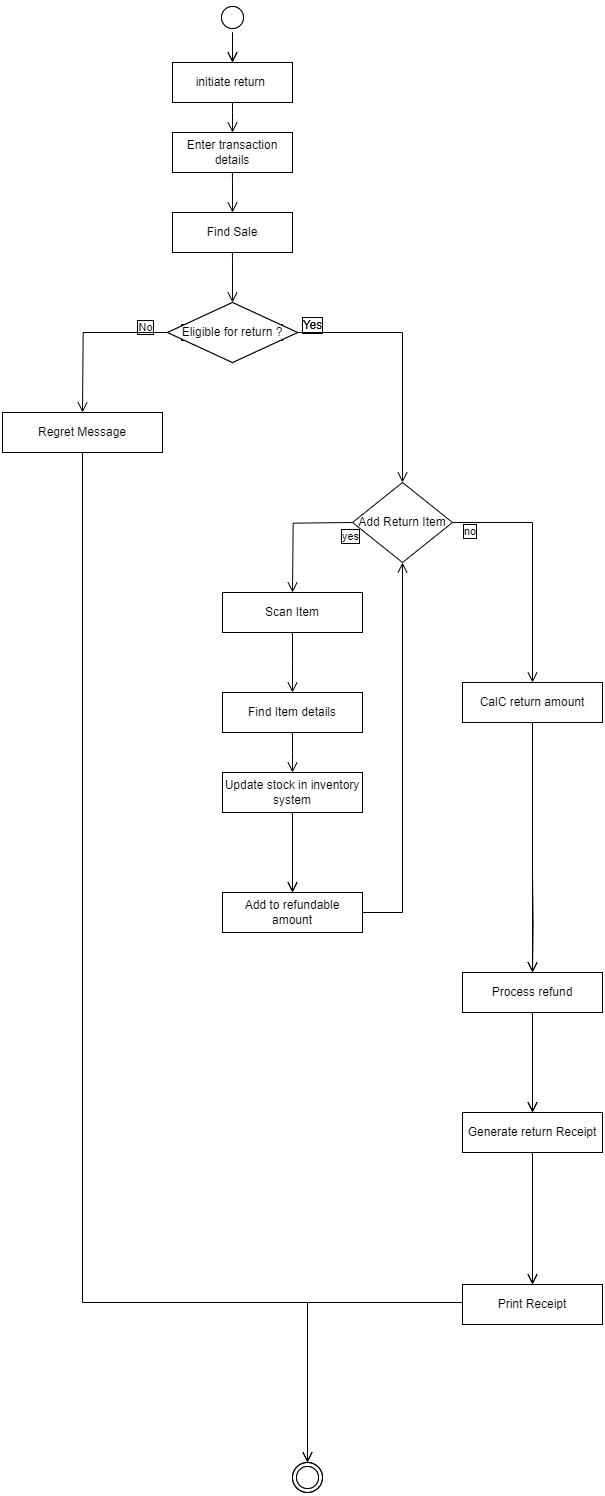

The diagram above was exported from draw.io. Its source (the exported page's mxGraphModel, read from the mxfile embedded in the PNG):
<mxGraphModel dx="3450" dy="6140" grid="1" gridSize="10" guides="1" tooltips="1" connect="1" arrows="1" fold="1" page="1" pageScale="1" pageWidth="850" pageHeight="1100" math="0" shadow="0">
  <root>
    <mxCell id="0" />
    <mxCell id="1" parent="0" />
    <mxCell id="2" value="&lt;p style=&quot;line-height: 0%;&quot;&gt;initiate return&amp;nbsp;&lt;/p&gt;" style="rounded=0;whiteSpace=wrap;html=1;arcSize=40;labelBorderColor=default;align=center;verticalAlign=middle;fontFamily=Helvetica;fontSize=12;labelBackgroundColor=none;" vertex="1" parent="1">
      <mxGeometry x="1226" y="-30" width="120" height="40" as="geometry" />
    </mxCell>
    <mxCell id="3" value="" style="ellipse;html=1;shape=startState;labelBorderColor=default;labelBackgroundColor=none;rounded=0;" vertex="1" parent="1">
      <mxGeometry x="1271" y="-90" width="30" height="30" as="geometry" />
    </mxCell>
    <mxCell id="4" value="" style="edgeStyle=orthogonalEdgeStyle;html=1;verticalAlign=bottom;endArrow=open;endSize=8;rounded=0;labelBorderColor=default;labelBackgroundColor=none;fontColor=default;" edge="1" source="3" parent="1">
      <mxGeometry relative="1" as="geometry">
        <mxPoint x="1286" y="-30" as="targetPoint" />
      </mxGeometry>
    </mxCell>
    <mxCell id="5" value="Eligible for return ?" style="rhombus;whiteSpace=wrap;html=1;labelBorderColor=default;labelBackgroundColor=none;rounded=0;" vertex="1" parent="1">
      <mxGeometry x="1221" y="210" width="130" height="60" as="geometry" />
    </mxCell>
    <mxCell id="6" value="" style="edgeStyle=orthogonalEdgeStyle;html=1;align=left;verticalAlign=bottom;endArrow=open;endSize=8;rounded=0;entryX=0.5;entryY=0;entryDx=0;entryDy=0;labelBorderColor=default;labelBackgroundColor=none;fontColor=default;" edge="1" source="5" parent="1">
      <mxGeometry x="-1" relative="1" as="geometry">
        <mxPoint x="1456" y="390" as="targetPoint" />
        <Array as="points">
          <mxPoint x="1456" y="240" />
        </Array>
      </mxGeometry>
    </mxCell>
    <mxCell id="7" value="" style="edgeStyle=orthogonalEdgeStyle;html=1;align=left;verticalAlign=top;endArrow=open;endSize=8;rounded=0;exitX=0;exitY=0.5;exitDx=0;exitDy=0;labelBorderColor=default;labelBackgroundColor=none;fontColor=default;" edge="1" source="5" parent="1">
      <mxGeometry x="-0.8176" y="10" relative="1" as="geometry">
        <mxPoint x="1136" y="320" as="targetPoint" />
        <mxPoint as="offset" />
      </mxGeometry>
    </mxCell>
    <mxCell id="8" value="No" style="edgeLabel;html=1;align=center;verticalAlign=middle;resizable=0;points=[];labelBorderColor=default;labelBackgroundColor=none;rounded=0;" connectable="0" vertex="1" parent="7">
      <mxGeometry x="-0.7305" y="1" relative="1" as="geometry">
        <mxPoint y="-8" as="offset" />
      </mxGeometry>
    </mxCell>
    <mxCell id="9" value="Yes" style="text;html=1;align=center;verticalAlign=middle;resizable=0;points=[];autosize=1;strokeColor=none;fillColor=none;labelBorderColor=default;labelBackgroundColor=none;rounded=0;" vertex="1" parent="1">
      <mxGeometry x="1346" y="218" width="40" height="30" as="geometry" />
    </mxCell>
    <mxCell id="10" value="Inform customer" style="rounded=0;whiteSpace=wrap;html=1;arcSize=40;labelBorderColor=default;labelBackgroundColor=none;" vertex="1" parent="1">
      <mxGeometry x="1056" y="320" width="160" height="40" as="geometry" />
    </mxCell>
    <mxCell id="11" value="" style="edgeStyle=orthogonalEdgeStyle;html=1;verticalAlign=bottom;endArrow=open;endSize=8;rounded=0;entryX=0.5;entryY=0;entryDx=0;entryDy=0;labelBorderColor=default;labelBackgroundColor=none;fontColor=default;" edge="1" source="10" target="23" parent="1">
      <mxGeometry relative="1" as="geometry">
        <mxPoint x="1136" y="1323.3333333333333" as="targetPoint" />
        <Array as="points">
          <mxPoint x="1136" y="1210" />
          <mxPoint x="1361" y="1210" />
        </Array>
      </mxGeometry>
    </mxCell>
    <mxCell id="12" value="no" style="edgeStyle=orthogonalEdgeStyle;html=1;align=left;verticalAlign=bottom;endArrow=open;endSize=8;rounded=0;exitX=1;exitY=0.5;exitDx=0;exitDy=0;labelBorderColor=default;labelBackgroundColor=none;fontColor=default;" edge="1" parent="1">
      <mxGeometry x="-0.9086" y="-19" relative="1" as="geometry">
        <mxPoint x="1586" y="590" as="targetPoint" />
        <Array as="points">
          <mxPoint x="1586" y="430" />
        </Array>
        <mxPoint x="-1" as="offset" />
        <mxPoint x="1506" y="430" as="sourcePoint" />
      </mxGeometry>
    </mxCell>
    <mxCell id="13" value="yes" style="edgeStyle=orthogonalEdgeStyle;html=1;align=left;verticalAlign=top;endArrow=open;endSize=8;rounded=0;exitX=0;exitY=0.5;exitDx=0;exitDy=0;labelBorderColor=default;labelBackgroundColor=none;fontColor=default;" edge="1" parent="1">
      <mxGeometry x="-0.7884" relative="1" as="geometry">
        <mxPoint x="1346" y="500" as="targetPoint" />
        <mxPoint as="offset" />
        <mxPoint x="1406" y="430" as="sourcePoint" />
      </mxGeometry>
    </mxCell>
    <mxCell id="14" value="Retrieve details" style="rounded=0;whiteSpace=wrap;html=1;arcSize=40;labelBorderColor=default;labelBackgroundColor=none;" vertex="1" parent="1">
      <mxGeometry x="1276" y="600" width="140" height="40" as="geometry" />
    </mxCell>
    <mxCell id="15" value="" style="edgeStyle=orthogonalEdgeStyle;html=1;verticalAlign=bottom;endArrow=open;endSize=8;rounded=0;labelBorderColor=default;labelBackgroundColor=none;fontColor=default;" edge="1" source="14" parent="1">
      <mxGeometry relative="1" as="geometry">
        <mxPoint x="1346" y="680" as="targetPoint" />
      </mxGeometry>
    </mxCell>
    <mxCell id="16" value="" style="edgeStyle=orthogonalEdgeStyle;html=1;verticalAlign=bottom;endArrow=open;endSize=8;rounded=0;entryX=0.5;entryY=0;entryDx=0;entryDy=0;labelBorderColor=default;labelBackgroundColor=none;fontColor=default;" edge="1" target="17" parent="1">
      <mxGeometry relative="1" as="geometry">
        <mxPoint x="1476" y="780" as="targetPoint" />
        <mxPoint x="1586" y="782" as="sourcePoint" />
      </mxGeometry>
    </mxCell>
    <mxCell id="17" value="Process refund" style="rounded=0;whiteSpace=wrap;html=1;arcSize=40;labelBorderColor=default;labelBackgroundColor=none;" vertex="1" parent="1">
      <mxGeometry x="1516" y="880" width="140" height="40" as="geometry" />
    </mxCell>
    <mxCell id="18" value="" style="edgeStyle=orthogonalEdgeStyle;html=1;verticalAlign=bottom;endArrow=open;endSize=8;rounded=0;entryX=0.5;entryY=0;entryDx=0;entryDy=0;labelBorderColor=default;labelBackgroundColor=none;fontColor=default;" edge="1" source="17" target="19" parent="1">
      <mxGeometry relative="1" as="geometry">
        <mxPoint x="1641" y="997" as="targetPoint" />
      </mxGeometry>
    </mxCell>
    <mxCell id="19" value="Generate return Receipt" style="rounded=0;whiteSpace=wrap;html=1;arcSize=40;labelBorderColor=default;labelBackgroundColor=none;" vertex="1" parent="1">
      <mxGeometry x="1516" y="1020" width="140" height="40" as="geometry" />
    </mxCell>
    <mxCell id="20" value="" style="edgeStyle=orthogonalEdgeStyle;html=1;verticalAlign=bottom;endArrow=open;endSize=8;rounded=0;entryX=0.5;entryY=0;entryDx=0;entryDy=0;labelBorderColor=default;labelBackgroundColor=none;fontColor=default;" edge="1" source="19" target="21" parent="1">
      <mxGeometry relative="1" as="geometry">
        <mxPoint x="1486" y="1189" as="targetPoint" />
      </mxGeometry>
    </mxCell>
    <mxCell id="21" value="Print Receipt" style="rounded=0;whiteSpace=wrap;html=1;arcSize=40;labelBorderColor=default;labelBackgroundColor=none;" vertex="1" parent="1">
      <mxGeometry x="1516" y="1192" width="140" height="40" as="geometry" />
    </mxCell>
    <mxCell id="22" value="" style="edgeStyle=orthogonalEdgeStyle;html=1;verticalAlign=bottom;endArrow=open;endSize=8;rounded=0;entryX=0.5;entryY=0;entryDx=0;entryDy=0;labelBorderColor=default;labelBackgroundColor=none;fontColor=default;" edge="1" source="21" target="23" parent="1">
      <mxGeometry relative="1" as="geometry">
        <mxPoint x="1486" y="1292" as="targetPoint" />
        <Array as="points">
          <mxPoint x="1361" y="1210" />
        </Array>
      </mxGeometry>
    </mxCell>
    <mxCell id="23" value="" style="ellipse;html=1;shape=endState;labelBorderColor=default;labelBackgroundColor=none;rounded=0;" vertex="1" parent="1">
      <mxGeometry x="1346" y="1370" width="30" height="30" as="geometry" />
    </mxCell>
    <mxCell id="24" value="Update stock in inventory system" style="rounded=0;whiteSpace=wrap;html=1;arcSize=40;labelBorderColor=default;labelBackgroundColor=none;" vertex="1" parent="1">
      <mxGeometry x="1276" y="680" width="140" height="40" as="geometry" />
    </mxCell>
    <mxCell id="25" value="" style="edgeStyle=orthogonalEdgeStyle;html=1;verticalAlign=bottom;endArrow=open;endSize=8;rounded=0;labelBorderColor=default;labelBackgroundColor=none;fontColor=default;" edge="1" source="24" parent="1">
      <mxGeometry relative="1" as="geometry">
        <mxPoint x="1346" y="800" as="targetPoint" />
      </mxGeometry>
    </mxCell>
    <mxCell id="26" value="Add to refundable amount" style="rounded=0;whiteSpace=wrap;html=1;arcSize=40;labelBorderColor=default;labelBackgroundColor=none;" vertex="1" parent="1">
      <mxGeometry x="1276" y="800" width="140" height="40" as="geometry" />
    </mxCell>
    <mxCell id="27" value="" style="edgeStyle=orthogonalEdgeStyle;html=1;verticalAlign=bottom;endArrow=open;endSize=8;rounded=0;exitX=1;exitY=0.5;exitDx=0;exitDy=0;entryX=0.5;entryY=1;entryDx=0;entryDy=0;labelBorderColor=default;labelBackgroundColor=none;fontColor=default;" edge="1" source="26" parent="1">
      <mxGeometry relative="1" as="geometry">
        <mxPoint x="1456" y="470" as="targetPoint" />
        <Array as="points">
          <mxPoint x="1456" y="820" />
        </Array>
      </mxGeometry>
    </mxCell>
    <mxCell id="28" value="initiate return&amp;nbsp;" style="rounded=0;whiteSpace=wrap;html=1;arcSize=40;labelBackgroundColor=none;align=center;verticalAlign=middle;fontFamily=Helvetica;fontSize=12;" vertex="1" parent="1">
      <mxGeometry x="1226" y="-30" width="120" height="40" as="geometry" />
    </mxCell>
    <mxCell id="29" value="" style="edgeStyle=orthogonalEdgeStyle;html=1;verticalAlign=middle;endArrow=open;endSize=8;rounded=0;labelBackgroundColor=none;align=center;arcSize=40;fontFamily=Helvetica;fontSize=12;fontColor=default;" edge="1" source="28" parent="1">
      <mxGeometry relative="1" as="geometry">
        <mxPoint x="1286" y="40" as="targetPoint" />
        <Array as="points">
          <mxPoint x="1286" y="20" />
          <mxPoint x="1286" y="20" />
        </Array>
      </mxGeometry>
    </mxCell>
    <mxCell id="30" value="" style="ellipse;html=1;shape=startState;labelBackgroundColor=none;rounded=0;" vertex="1" parent="1">
      <mxGeometry x="1271" y="-90" width="30" height="30" as="geometry" />
    </mxCell>
    <mxCell id="31" value="" style="edgeStyle=orthogonalEdgeStyle;html=1;verticalAlign=middle;endArrow=open;endSize=8;rounded=0;labelBackgroundColor=none;align=center;arcSize=40;fontFamily=Helvetica;fontSize=12;fontColor=default;" edge="1" source="30" parent="1">
      <mxGeometry relative="1" as="geometry">
        <mxPoint x="1286" y="-30" as="targetPoint" />
      </mxGeometry>
    </mxCell>
    <mxCell id="32" value="Eligible for return ?" style="rhombus;whiteSpace=wrap;html=1;labelBackgroundColor=none;rounded=0;align=center;verticalAlign=middle;arcSize=40;fontFamily=Helvetica;fontSize=12;" vertex="1" parent="1">
      <mxGeometry x="1221" y="210" width="130" height="60" as="geometry" />
    </mxCell>
    <mxCell id="33" value="Yes" style="text;html=1;align=center;verticalAlign=middle;resizable=0;points=[];autosize=1;strokeColor=none;fillColor=none;labelBackgroundColor=none;rounded=0;" vertex="1" parent="1">
      <mxGeometry x="1346" y="218" width="40" height="30" as="geometry" />
    </mxCell>
    <mxCell id="34" value="Regret Message" style="rounded=0;whiteSpace=wrap;html=1;arcSize=40;labelBackgroundColor=none;align=center;verticalAlign=middle;fontFamily=Helvetica;fontSize=12;" vertex="1" parent="1">
      <mxGeometry x="1056" y="320" width="160" height="40" as="geometry" />
    </mxCell>
    <mxCell id="35" value="Add Return Item" style="rhombus;whiteSpace=wrap;html=1;labelBackgroundColor=none;rounded=0;align=center;verticalAlign=middle;arcSize=40;fontFamily=Helvetica;fontSize=12;" vertex="1" parent="1">
      <mxGeometry x="1406" y="390" width="100" height="80" as="geometry" />
    </mxCell>
    <mxCell id="36" value="Scan Item" style="rounded=0;whiteSpace=wrap;html=1;arcSize=40;labelBackgroundColor=none;align=center;verticalAlign=middle;fontFamily=Helvetica;fontSize=12;" vertex="1" parent="1">
      <mxGeometry x="1276" y="500" width="140" height="40" as="geometry" />
    </mxCell>
    <mxCell id="37" value="" style="edgeStyle=orthogonalEdgeStyle;html=1;verticalAlign=middle;endArrow=open;endSize=8;rounded=0;labelBackgroundColor=none;align=center;arcSize=40;fontFamily=Helvetica;fontSize=12;fontColor=default;" edge="1" source="36" parent="1">
      <mxGeometry relative="1" as="geometry">
        <mxPoint x="1346" y="600" as="targetPoint" />
      </mxGeometry>
    </mxCell>
    <mxCell id="38" value="CalC return amount" style="rounded=0;whiteSpace=wrap;html=1;arcSize=40;labelBackgroundColor=none;align=center;verticalAlign=middle;fontFamily=Helvetica;fontSize=12;" vertex="1" parent="1">
      <mxGeometry x="1516" y="590" width="140" height="40" as="geometry" />
    </mxCell>
    <mxCell id="39" value="" style="edgeStyle=orthogonalEdgeStyle;html=1;verticalAlign=middle;endArrow=open;endSize=8;rounded=0;entryX=0.5;entryY=0;entryDx=0;entryDy=0;labelBackgroundColor=none;align=center;arcSize=40;fontFamily=Helvetica;fontSize=12;fontColor=default;" edge="1" source="38" target="40" parent="1">
      <mxGeometry relative="1" as="geometry">
        <mxPoint x="1476" y="780" as="targetPoint" />
      </mxGeometry>
    </mxCell>
    <mxCell id="40" value="Process refund" style="rounded=0;whiteSpace=wrap;html=1;arcSize=40;labelBackgroundColor=none;align=center;verticalAlign=middle;fontFamily=Helvetica;fontSize=12;" vertex="1" parent="1">
      <mxGeometry x="1516" y="880" width="140" height="40" as="geometry" />
    </mxCell>
    <mxCell id="41" value="" style="edgeStyle=orthogonalEdgeStyle;html=1;verticalAlign=middle;endArrow=open;endSize=8;rounded=0;entryX=0.5;entryY=0;entryDx=0;entryDy=0;labelBackgroundColor=none;align=center;arcSize=40;fontFamily=Helvetica;fontSize=12;fontColor=default;" edge="1" source="40" target="42" parent="1">
      <mxGeometry relative="1" as="geometry">
        <mxPoint x="1641" y="997" as="targetPoint" />
      </mxGeometry>
    </mxCell>
    <mxCell id="42" value="Generate return Receipt" style="rounded=0;whiteSpace=wrap;html=1;arcSize=40;labelBackgroundColor=none;align=center;verticalAlign=middle;fontFamily=Helvetica;fontSize=12;" vertex="1" parent="1">
      <mxGeometry x="1516" y="1020" width="140" height="40" as="geometry" />
    </mxCell>
    <mxCell id="43" value="" style="edgeStyle=orthogonalEdgeStyle;html=1;verticalAlign=middle;endArrow=open;endSize=8;rounded=0;entryX=0.5;entryY=0;entryDx=0;entryDy=0;labelBackgroundColor=none;align=center;arcSize=40;fontFamily=Helvetica;fontSize=12;fontColor=default;" edge="1" source="42" target="44" parent="1">
      <mxGeometry relative="1" as="geometry">
        <mxPoint x="1486" y="1189" as="targetPoint" />
      </mxGeometry>
    </mxCell>
    <mxCell id="44" value="Print Receipt" style="rounded=0;whiteSpace=wrap;html=1;arcSize=40;labelBackgroundColor=none;align=center;verticalAlign=middle;fontFamily=Helvetica;fontSize=12;" vertex="1" parent="1">
      <mxGeometry x="1516" y="1192" width="140" height="40" as="geometry" />
    </mxCell>
    <mxCell id="45" value="" style="ellipse;html=1;shape=endState;labelBackgroundColor=none;rounded=0;" vertex="1" parent="1">
      <mxGeometry x="1346" y="1370" width="30" height="30" as="geometry" />
    </mxCell>
    <mxCell id="46" value="Update stock in inventory system" style="rounded=0;whiteSpace=wrap;html=1;arcSize=40;labelBackgroundColor=none;align=center;verticalAlign=middle;fontFamily=Helvetica;fontSize=12;" vertex="1" parent="1">
      <mxGeometry x="1276" y="680" width="140" height="40" as="geometry" />
    </mxCell>
    <mxCell id="47" value="" style="edgeStyle=orthogonalEdgeStyle;html=1;verticalAlign=middle;endArrow=open;endSize=8;rounded=0;labelBackgroundColor=none;align=center;arcSize=40;fontFamily=Helvetica;fontSize=12;fontColor=default;" edge="1" source="46" parent="1">
      <mxGeometry relative="1" as="geometry">
        <mxPoint x="1346" y="800" as="targetPoint" />
      </mxGeometry>
    </mxCell>
    <mxCell id="48" value="Add to refundable amount" style="rounded=0;whiteSpace=wrap;html=1;arcSize=40;labelBackgroundColor=none;align=center;verticalAlign=middle;fontFamily=Helvetica;fontSize=12;" vertex="1" parent="1">
      <mxGeometry x="1276" y="800" width="140" height="40" as="geometry" />
    </mxCell>
    <mxCell id="49" value="Find Sale" style="rounded=0;whiteSpace=wrap;html=1;arcSize=40;labelBackgroundColor=none;align=center;verticalAlign=middle;fontFamily=Helvetica;fontSize=12;" vertex="1" parent="1">
      <mxGeometry x="1226" y="120" width="120" height="40" as="geometry" />
    </mxCell>
    <mxCell id="50" value="Enter transaction details" style="rounded=0;whiteSpace=wrap;html=1;arcSize=40;labelBackgroundColor=none;align=center;verticalAlign=middle;fontFamily=Helvetica;fontSize=12;" vertex="1" parent="1">
      <mxGeometry x="1226" y="40" width="120" height="40" as="geometry" />
    </mxCell>
    <mxCell id="51" value="" style="edgeStyle=orthogonalEdgeStyle;html=1;verticalAlign=middle;endArrow=open;endSize=8;rounded=0;labelBackgroundColor=none;align=center;arcSize=40;fontFamily=Helvetica;fontSize=12;fontColor=default;entryX=0.5;entryY=0;entryDx=0;entryDy=0;" edge="1" target="49" parent="1">
      <mxGeometry relative="1" as="geometry">
        <mxPoint x="1285.88" y="110" as="targetPoint" />
        <mxPoint x="1285.88" y="80" as="sourcePoint" />
        <Array as="points">
          <mxPoint x="1286" y="90" />
        </Array>
      </mxGeometry>
    </mxCell>
    <mxCell id="52" value="" style="edgeStyle=orthogonalEdgeStyle;html=1;verticalAlign=middle;endArrow=open;endSize=8;rounded=0;labelBackgroundColor=none;align=center;arcSize=40;fontFamily=Helvetica;fontSize=12;fontColor=default;" edge="1" parent="1">
      <mxGeometry relative="1" as="geometry">
        <mxPoint x="1286" y="210" as="targetPoint" />
        <mxPoint x="1285.92" y="160" as="sourcePoint" />
        <Array as="points">
          <mxPoint x="1286" y="170" />
        </Array>
      </mxGeometry>
    </mxCell>
    <mxCell id="53" value="Find Item details" style="rounded=0;whiteSpace=wrap;html=1;arcSize=40;labelBackgroundColor=none;align=center;verticalAlign=middle;fontFamily=Helvetica;fontSize=12;" vertex="1" parent="1">
      <mxGeometry x="1276" y="600" width="140" height="40" as="geometry" />
    </mxCell>
  </root>
</mxGraphModel>